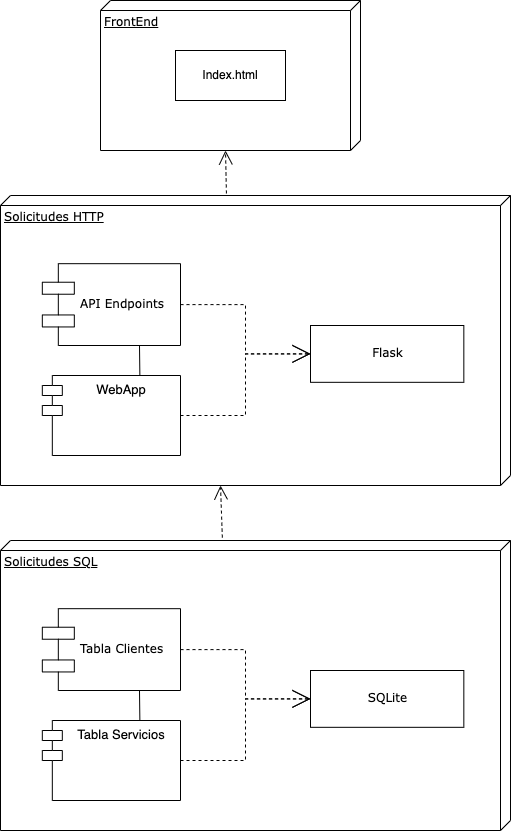

The diagram above was exported from draw.io. Its source (the exported page's mxGraphModel, read from the mxfile embedded in the PNG):
<mxGraphModel dx="1194" dy="1537" grid="1" gridSize="10" guides="1" tooltips="1" connect="1" arrows="1" fold="1" page="1" pageScale="1" pageWidth="1100" pageHeight="850" background="none" math="0" shadow="0">
  <root>
    <mxCell id="0" />
    <mxCell id="1" parent="0" />
    <mxCell id="ZvEsXriX4iFJB0Nl9wuu-2" value="" style="group" vertex="1" connectable="0" parent="1">
      <mxGeometry x="200" y="480" width="510" height="290" as="geometry" />
    </mxCell>
    <mxCell id="39150e848f15840c-2" value="Solicitudes SQL" style="verticalAlign=top;align=left;spacingTop=8;spacingLeft=2;spacingRight=12;shape=cube;size=10;direction=south;fontStyle=4;html=1;rounded=0;shadow=0;comic=0;labelBackgroundColor=none;strokeWidth=1;fontFamily=Verdana;fontSize=12" parent="ZvEsXriX4iFJB0Nl9wuu-2" vertex="1">
      <mxGeometry width="510" height="290" as="geometry" />
    </mxCell>
    <mxCell id="39150e848f15840c-7" value="Tabla Clientes" style="shape=component;align=left;spacingLeft=36;rounded=0;shadow=0;comic=0;labelBackgroundColor=none;strokeWidth=1;fontFamily=Verdana;fontSize=12;html=1;" parent="ZvEsXriX4iFJB0Nl9wuu-2" vertex="1">
      <mxGeometry x="41.82" y="68.18" width="138.18" height="81.82" as="geometry" />
    </mxCell>
    <mxCell id="39150e848f15840c-8" value="SQLite" style="html=1;rounded=0;shadow=0;comic=0;labelBackgroundColor=none;strokeWidth=1;fontFamily=Verdana;fontSize=12;align=center;" parent="ZvEsXriX4iFJB0Nl9wuu-2" vertex="1">
      <mxGeometry x="309.99848484848485" y="129.99545454545455" width="153.33333333333334" height="56.81818181818182" as="geometry" />
    </mxCell>
    <mxCell id="39150e848f15840c-13" style="edgeStyle=elbowEdgeStyle;rounded=0;html=1;labelBackgroundColor=none;startArrow=none;startFill=0;startSize=8;endArrow=none;endFill=0;endSize=16;fontFamily=Verdana;fontSize=12;" parent="ZvEsXriX4iFJB0Nl9wuu-2" target="39150e848f15840c-7" edge="1">
      <mxGeometry relative="1" as="geometry">
        <mxPoint x="139.3939393939394" y="181.81818181818184" as="sourcePoint" />
      </mxGeometry>
    </mxCell>
    <mxCell id="39150e848f15840c-16" style="edgeStyle=orthogonalEdgeStyle;rounded=0;html=1;dashed=1;labelBackgroundColor=none;startArrow=none;startFill=0;startSize=8;endArrow=open;endFill=0;endSize=16;fontFamily=Verdana;fontSize=12;" parent="ZvEsXriX4iFJB0Nl9wuu-2" source="39150e848f15840c-7" target="39150e848f15840c-8" edge="1">
      <mxGeometry relative="1" as="geometry" />
    </mxCell>
    <mxCell id="ZvEsXriX4iFJB0Nl9wuu-4" value="Tabla Servicios" style="shape=module;align=left;spacingLeft=20;align=center;verticalAlign=top;whiteSpace=wrap;html=1;fontSize=13;" vertex="1" parent="ZvEsXriX4iFJB0Nl9wuu-2">
      <mxGeometry x="41.82" y="180" width="138.18" height="80" as="geometry" />
    </mxCell>
    <mxCell id="ZvEsXriX4iFJB0Nl9wuu-5" style="edgeStyle=orthogonalEdgeStyle;rounded=0;html=1;dashed=1;labelBackgroundColor=none;startArrow=none;startFill=0;startSize=8;endArrow=open;endFill=0;endSize=16;fontFamily=Verdana;fontSize=12;exitX=1;exitY=0.5;exitDx=0;exitDy=0;entryX=0;entryY=0.5;entryDx=0;entryDy=0;" edge="1" parent="ZvEsXriX4iFJB0Nl9wuu-2" source="ZvEsXriX4iFJB0Nl9wuu-4" target="39150e848f15840c-8">
      <mxGeometry relative="1" as="geometry">
        <mxPoint x="190" y="119" as="sourcePoint" />
        <mxPoint x="320" y="168" as="targetPoint" />
      </mxGeometry>
    </mxCell>
    <mxCell id="ZvEsXriX4iFJB0Nl9wuu-3" value="" style="group" vertex="1" connectable="0" parent="1">
      <mxGeometry x="300" y="-60" width="260" height="150" as="geometry" />
    </mxCell>
    <mxCell id="39150e848f15840c-3" value="FrontEnd" style="verticalAlign=top;align=left;spacingTop=8;spacingLeft=2;spacingRight=12;shape=cube;size=10;direction=south;fontStyle=4;html=1;rounded=0;shadow=0;comic=0;labelBackgroundColor=none;strokeWidth=1;fontFamily=Verdana;fontSize=12" parent="ZvEsXriX4iFJB0Nl9wuu-3" vertex="1">
      <mxGeometry width="260" height="150" as="geometry" />
    </mxCell>
    <mxCell id="ZvEsXriX4iFJB0Nl9wuu-16" value="Index.html" style="html=1;whiteSpace=wrap;" vertex="1" parent="ZvEsXriX4iFJB0Nl9wuu-3">
      <mxGeometry x="75" y="50" width="110" height="50" as="geometry" />
    </mxCell>
    <mxCell id="ZvEsXriX4iFJB0Nl9wuu-6" value="" style="group" vertex="1" connectable="0" parent="1">
      <mxGeometry x="200" y="135" width="510" height="290" as="geometry" />
    </mxCell>
    <mxCell id="ZvEsXriX4iFJB0Nl9wuu-7" value="Solicitudes HTTP" style="verticalAlign=top;align=left;spacingTop=8;spacingLeft=2;spacingRight=12;shape=cube;size=10;direction=south;fontStyle=4;html=1;rounded=0;shadow=0;comic=0;labelBackgroundColor=none;strokeWidth=1;fontFamily=Verdana;fontSize=12" vertex="1" parent="ZvEsXriX4iFJB0Nl9wuu-6">
      <mxGeometry width="510" height="290" as="geometry" />
    </mxCell>
    <mxCell id="ZvEsXriX4iFJB0Nl9wuu-8" value="API Endpoints" style="shape=component;align=left;spacingLeft=36;rounded=0;shadow=0;comic=0;labelBackgroundColor=none;strokeWidth=1;fontFamily=Verdana;fontSize=12;html=1;" vertex="1" parent="ZvEsXriX4iFJB0Nl9wuu-6">
      <mxGeometry x="41.82" y="68.18" width="138.18" height="81.82" as="geometry" />
    </mxCell>
    <mxCell id="ZvEsXriX4iFJB0Nl9wuu-9" value="Flask" style="html=1;rounded=0;shadow=0;comic=0;labelBackgroundColor=none;strokeWidth=1;fontFamily=Verdana;fontSize=12;align=center;" vertex="1" parent="ZvEsXriX4iFJB0Nl9wuu-6">
      <mxGeometry x="309.99848484848485" y="129.99545454545455" width="153.33333333333334" height="56.81818181818182" as="geometry" />
    </mxCell>
    <mxCell id="ZvEsXriX4iFJB0Nl9wuu-10" style="edgeStyle=elbowEdgeStyle;rounded=0;html=1;labelBackgroundColor=none;startArrow=none;startFill=0;startSize=8;endArrow=none;endFill=0;endSize=16;fontFamily=Verdana;fontSize=12;" edge="1" parent="ZvEsXriX4iFJB0Nl9wuu-6" target="ZvEsXriX4iFJB0Nl9wuu-8">
      <mxGeometry relative="1" as="geometry">
        <mxPoint x="139.3939393939394" y="181.81818181818184" as="sourcePoint" />
      </mxGeometry>
    </mxCell>
    <mxCell id="ZvEsXriX4iFJB0Nl9wuu-11" style="edgeStyle=orthogonalEdgeStyle;rounded=0;html=1;dashed=1;labelBackgroundColor=none;startArrow=none;startFill=0;startSize=8;endArrow=open;endFill=0;endSize=16;fontFamily=Verdana;fontSize=12;" edge="1" parent="ZvEsXriX4iFJB0Nl9wuu-6" source="ZvEsXriX4iFJB0Nl9wuu-8" target="ZvEsXriX4iFJB0Nl9wuu-9">
      <mxGeometry relative="1" as="geometry" />
    </mxCell>
    <mxCell id="ZvEsXriX4iFJB0Nl9wuu-12" value="WebApp" style="shape=module;align=left;spacingLeft=20;align=center;verticalAlign=top;whiteSpace=wrap;html=1;fontSize=13;" vertex="1" parent="ZvEsXriX4iFJB0Nl9wuu-6">
      <mxGeometry x="41.82" y="180" width="138.18" height="80" as="geometry" />
    </mxCell>
    <mxCell id="ZvEsXriX4iFJB0Nl9wuu-13" style="edgeStyle=orthogonalEdgeStyle;rounded=0;html=1;dashed=1;labelBackgroundColor=none;startArrow=none;startFill=0;startSize=8;endArrow=open;endFill=0;endSize=16;fontFamily=Verdana;fontSize=12;exitX=1;exitY=0.5;exitDx=0;exitDy=0;entryX=0;entryY=0.5;entryDx=0;entryDy=0;" edge="1" parent="ZvEsXriX4iFJB0Nl9wuu-6" source="ZvEsXriX4iFJB0Nl9wuu-12" target="ZvEsXriX4iFJB0Nl9wuu-9">
      <mxGeometry relative="1" as="geometry">
        <mxPoint x="190" y="119" as="sourcePoint" />
        <mxPoint x="320" y="168" as="targetPoint" />
      </mxGeometry>
    </mxCell>
    <mxCell id="ZvEsXriX4iFJB0Nl9wuu-17" value="" style="endArrow=open;endSize=12;dashed=1;html=1;rounded=0;entryX=0;entryY=0;entryDx=150;entryDy=135;entryPerimeter=0;exitX=-0.007;exitY=0.557;exitDx=0;exitDy=0;exitPerimeter=0;" edge="1" parent="1" source="ZvEsXriX4iFJB0Nl9wuu-7" target="39150e848f15840c-3">
      <mxGeometry width="160" relative="1" as="geometry">
        <mxPoint x="470" y="140" as="sourcePoint" />
        <mxPoint x="630" y="140" as="targetPoint" />
      </mxGeometry>
    </mxCell>
    <mxCell id="ZvEsXriX4iFJB0Nl9wuu-18" value="" style="endArrow=open;endSize=12;dashed=1;html=1;rounded=0;entryX=0;entryY=0;entryDx=150;entryDy=135;entryPerimeter=0;exitX=-0.01;exitY=0.565;exitDx=0;exitDy=0;exitPerimeter=0;" edge="1" parent="1" source="39150e848f15840c-2">
      <mxGeometry width="160" relative="1" as="geometry">
        <mxPoint x="421" y="468" as="sourcePoint" />
        <mxPoint x="420" y="425" as="targetPoint" />
      </mxGeometry>
    </mxCell>
  </root>
</mxGraphModel>